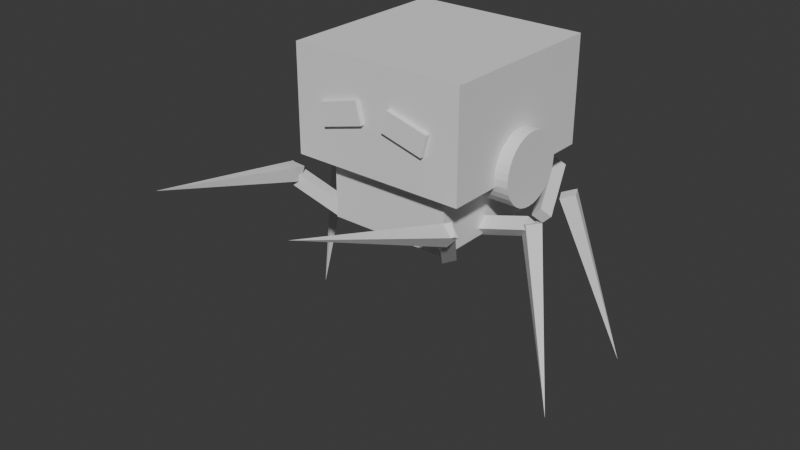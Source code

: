 # Source: Rover.blend  (saved by Blender 5.1.30; exported with 4.5.12 LTS)
import bpy
from mathutils import Matrix  # noqa: F401  (used for matrix-valued properties, if any)

bpy.ops.wm.read_factory_settings(use_empty=True)
scene = bpy.context.scene
scene.name = 'Scene'

# ---- collections
col_collection = bpy.data.collections.new('Collection'); scene.collection.children.link(col_collection)

# ---- world
world_world = bpy.data.worlds.new('World'); scene.world = world_world
world_world.use_nodes = True; world_world.node_tree.nodes.clear()
_N = world_world.node_tree.nodes; _L = world_world.node_tree.links
n0 = _N.new('ShaderNodeOutputWorld'); n0.name = 'World Output'; n0.location = (200, 100)
n1 = _N.new('ShaderNodeBackground'); n1.name = 'Background'; n1.location = (-200, 100)
n1.inputs[0].default_value = (0.05088, 0.05088, 0.05088, 1.0)
_L.new(n1.outputs[0], n0.inputs[0])
n0.is_active_output = True
world_world.color = (0.05088, 0.05088, 0.05088)
world_world.sun_shadow_jitter_overblur = 0.0

# ---- meshes
me_cube_007 = bpy.data.meshes.new('Cube.007')
me_cube_007.from_pydata([(-1.0, -1.0, -1.0), (-1.0, -1.0, 1.0), (-1.0, 1.0, -1.0), (-1.0, 1.0, 1.0), (1.0, -1.0, -1.0), (1.0, -1.0, 1.0), (1.0, 1.0, -1.0), (1.0, 1.0, 1.0)], [], [(0, 1, 3, 2), (2, 3, 7, 6), (6, 7, 5, 4), (4, 5, 1, 0), (2, 6, 4, 0), (7, 3, 1, 5)])
_uv = me_cube_007.uv_layers.new(name='UVMap')
_uv.uv.foreach_set('vector', [0.375, 0.0, 0.625, 0.0, 0.625, 0.25, 0.375, 0.25, 0.375, 0.25, 0.625, 0.25, 0.625, 0.5, 0.375, 0.5, 0.375, 0.5, 0.625, 0.5, 0.625, 0.75, 0.375, 0.75, 0.375, 0.75, 0.625, 0.75, 0.625, 1.0, 0.375, 1.0, 0.125, 0.5, 0.375, 0.5, 0.375, 0.75, 0.125, 0.75, 0.625, 0.5, 0.875, 0.5, 0.875, 0.75, 0.625, 0.75])
me_cube_007.update()
me_cube_008 = bpy.data.meshes.new('Cube.008')
me_cube_008.from_pydata([(-1.0, -1.0, -1.0), (-1.0, -1.0, 1.0), (-1.0, 1.0, -1.0), (-1.0, 1.0, 1.0), (1.0, -1.0, -1.0), (1.0, -1.0, 1.0), (1.0, 1.0, -1.0), (1.0, 1.0, 1.0)], [], [(0, 1, 3, 2), (2, 3, 7, 6), (6, 7, 5, 4), (4, 5, 1, 0), (2, 6, 4, 0), (7, 3, 1, 5)])
_uv = me_cube_008.uv_layers.new(name='UVMap')
_uv.uv.foreach_set('vector', [0.375, 0.0, 0.625, 0.0, 0.625, 0.25, 0.375, 0.25, 0.375, 0.25, 0.625, 0.25, 0.625, 0.5, 0.375, 0.5, 0.375, 0.5, 0.625, 0.5, 0.625, 0.75, 0.375, 0.75, 0.375, 0.75, 0.625, 0.75, 0.625, 1.0, 0.375, 1.0, 0.125, 0.5, 0.375, 0.5, 0.375, 0.75, 0.125, 0.75, 0.625, 0.5, 0.875, 0.5, 0.875, 0.75, 0.625, 0.75])
me_cube_008.update()
me_cube_009 = bpy.data.meshes.new('Cube.009')
me_cube_009.from_pydata([(-0.5, -0.5, -0.5), (-0.5, -0.5, 0.5), (-0.5, 0.5, -0.5), (-0.5, 0.5, 0.5), (0.5, -0.5, -0.5), (0.5, -0.5, 0.5), (0.5, 0.5, -0.5), (0.5, 0.5, 0.5)], [], [(0, 1, 3, 2), (2, 3, 7, 6), (6, 7, 5, 4), (4, 5, 1, 0), (2, 6, 4, 0), (7, 3, 1, 5)])
_uv = me_cube_009.uv_layers.new(name='UVMap')
_uv.uv.foreach_set('vector', [0.375, 0.0, 0.625, 0.0, 0.625, 0.25, 0.375, 0.25, 0.375, 0.25, 0.625, 0.25, 0.625, 0.5, 0.375, 0.5, 0.375, 0.5, 0.625, 0.5, 0.625, 0.75, 0.375, 0.75, 0.375, 0.75, 0.625, 0.75, 0.625, 1.0, 0.375, 1.0, 0.125, 0.5, 0.375, 0.5, 0.375, 0.75, 0.125, 0.75, 0.625, 0.5, 0.875, 0.5, 0.875, 0.75, 0.625, 0.75])
me_cube_009.update()
me_cube_010 = bpy.data.meshes.new('Cube.010')
me_cube_010.from_pydata([(-0.5, -0.5, -0.5), (-0.5, -0.5, 0.5), (-0.5, 0.5, -0.5), (-0.5, 0.5, 0.5), (0.5, -0.5, -0.5), (0.5, -0.5, 0.5), (0.5, 0.5, -0.5), (0.5, 0.5, 0.5)], [], [(0, 1, 3, 2), (2, 3, 7, 6), (6, 7, 5, 4), (4, 5, 1, 0), (2, 6, 4, 0), (7, 3, 1, 5)])
_uv = me_cube_010.uv_layers.new(name='UVMap')
_uv.uv.foreach_set('vector', [0.375, 0.0, 0.625, 0.0, 0.625, 0.25, 0.375, 0.25, 0.375, 0.25, 0.625, 0.25, 0.625, 0.5, 0.375, 0.5, 0.375, 0.5, 0.625, 0.5, 0.625, 0.75, 0.375, 0.75, 0.375, 0.75, 0.625, 0.75, 0.625, 1.0, 0.375, 1.0, 0.125, 0.5, 0.375, 0.5, 0.375, 0.75, 0.125, 0.75, 0.625, 0.5, 0.875, 0.5, 0.875, 0.75, 0.625, 0.75])
me_cube_010.update()
me_cylinder_001 = bpy.data.meshes.new('Cylinder.001')
me_cylinder_001.from_pydata([(0.0, 0.4, -1.15), (0.0, 0.4, 1.15), (0.07804, 0.3923, -1.15), (0.07804, 0.3923, 1.15), (0.1531, 0.3696, -1.15), (0.1531, 0.3696, 1.15), (0.2222, 0.3326, -1.15), (0.2222, 0.3326, 1.15), (0.2828, 0.2828, -1.15), (0.2828, 0.2828, 1.15), (0.3326, 0.2222, -1.15), (0.3326, 0.2222, 1.15), (0.3696, 0.1531, -1.15), (0.3696, 0.1531, 1.15), (0.3923, 0.07804, -1.15), (0.3923, 0.07804, 1.15), (0.4, 0.0, -1.15), (0.4, 0.0, 1.15), (0.3923, -0.07804, -1.15), (0.3923, -0.07804, 1.15), (0.3696, -0.1531, -1.15), (0.3696, -0.1531, 1.15), (0.3326, -0.2222, -1.15), (0.3326, -0.2222, 1.15), (0.2828, -0.2828, -1.15), (0.2828, -0.2828, 1.15), (0.2222, -0.3326, -1.15), (0.2222, -0.3326, 1.15), (0.1531, -0.3696, -1.15), (0.1531, -0.3696, 1.15), (0.07804, -0.3923, -1.15), (0.07804, -0.3923, 1.15), (0.0, -0.4, -1.15), (0.0, -0.4, 1.15), (-0.07804, -0.3923, -1.15), (-0.07804, -0.3923, 1.15), (-0.1531, -0.3696, -1.15), (-0.1531, -0.3696, 1.15), (-0.2222, -0.3326, -1.15), (-0.2222, -0.3326, 1.15), (-0.2828, -0.2828, -1.15), (-0.2828, -0.2828, 1.15), (-0.3326, -0.2222, -1.15), (-0.3326, -0.2222, 1.15), (-0.3696, -0.1531, -1.15), (-0.3696, -0.1531, 1.15), (-0.3923, -0.07804, -1.15), (-0.3923, -0.07804, 1.15), (-0.4, 0.0, -1.15), (-0.4, 0.0, 1.15), (-0.3923, 0.07804, -1.15), (-0.3923, 0.07804, 1.15), (-0.3696, 0.1531, -1.15), (-0.3696, 0.1531, 1.15), (-0.3326, 0.2222, -1.15), (-0.3326, 0.2222, 1.15), (-0.2828, 0.2828, -1.15), (-0.2828, 0.2828, 1.15), (-0.2222, 0.3326, -1.15), (-0.2222, 0.3326, 1.15), (-0.1531, 0.3696, -1.15), (-0.1531, 0.3696, 1.15), (-0.07804, 0.3923, -1.15), (-0.07804, 0.3923, 1.15)], [], [(0, 1, 3, 2), (2, 3, 5, 4), (4, 5, 7, 6), (6, 7, 9, 8), (8, 9, 11, 10), (10, 11, 13, 12), (12, 13, 15, 14), (14, 15, 17, 16), (16, 17, 19, 18), (18, 19, 21, 20), (20, 21, 23, 22), (22, 23, 25, 24), (24, 25, 27, 26), (26, 27, 29, 28), (28, 29, 31, 30), (30, 31, 33, 32), (32, 33, 35, 34), (34, 35, 37, 36), (36, 37, 39, 38), (38, 39, 41, 40), (40, 41, 43, 42), (42, 43, 45, 44), (44, 45, 47, 46), (46, 47, 49, 48), (48, 49, 51, 50), (50, 51, 53, 52), (52, 53, 55, 54), (54, 55, 57, 56), (56, 57, 59, 58), (58, 59, 61, 60), (3, 1, 63, 61, 59, 57, 55, 53, 51, 49, 47, 45, 43, 41, 39, 37, 35, 33, 31, 29, 27, 25, 23, 21, 19, 17, 15, 13, 11, 9, 7, 5), (60, 61, 63, 62), (62, 63, 1, 0), (0, 2, 4, 6, 8, 10, 12, 14, 16, 18, 20, 22, 24, 26, 28, 30, 32, 34, 36, 38, 40, 42, 44, 46, 48, 50, 52, 54, 56, 58, 60, 62)])
_uv = me_cylinder_001.uv_layers.new(name='UVMap')
_uv.uv.foreach_set('vector', [1.0, 0.5, 1.0, 1.0, 0.9688, 1.0, 0.9688, 0.5, 0.9688, 0.5, 0.9688, 1.0, 0.9375, 1.0, 0.9375, 0.5, 0.9375, 0.5, 0.9375, 1.0, 0.9062, 1.0, 0.9062, 0.5, 0.9062, 0.5, 0.9062, 1.0, 0.875, 1.0, 0.875, 0.5, 0.875, 0.5, 0.875, 1.0, 0.8438, 1.0, 0.8438, 0.5, 0.8438, 0.5, 0.8438, 1.0, 0.8125, 1.0, 0.8125, 0.5, 0.8125, 0.5, 0.8125, 1.0, 0.7812, 1.0, 0.7812, 0.5, 0.7812, 0.5, 0.7812, 1.0, 0.75, 1.0, 0.75, 0.5, 0.75, 0.5, 0.75, 1.0, 0.7188, 1.0, 0.7188, 0.5, 0.7188, 0.5, 0.7188, 1.0, 0.6875, 1.0, 0.6875, 0.5, 0.6875, 0.5, 0.6875, 1.0, 0.6562, 1.0, 0.6562, 0.5, 0.6562, 0.5, 0.6562, 1.0, 0.625, 1.0, 0.625, 0.5, 0.625, 0.5, 0.625, 1.0, 0.5938, 1.0, 0.5938, 0.5, 0.5938, 0.5, 0.5938, 1.0, 0.5625, 1.0, 0.5625, 0.5, 0.5625, 0.5, 0.5625, 1.0, 0.5312, 1.0, 0.5312, 0.5, 0.5312, 0.5, 0.5312, 1.0, 0.5, 1.0, 0.5, 0.5, 0.5, 0.5, 0.5, 1.0, 0.4688, 1.0, 0.4688, 0.5, 0.4688, 0.5, 0.4688, 1.0, 0.4375, 1.0, 0.4375, 0.5, 0.4375, 0.5, 0.4375, 1.0, 0.4062, 1.0, 0.4062, 0.5, 0.4062, 0.5, 0.4062, 1.0, 0.375, 1.0, 0.375, 0.5, 0.375, 0.5, 0.375, 1.0, 0.3438, 1.0, 0.3438, 0.5, 0.3438, 0.5, 0.3438, 1.0, 0.3125, 1.0, 0.3125, 0.5, 0.3125, 0.5, 0.3125, 1.0, 0.2812, 1.0, 0.2812, 0.5, 0.2812, 0.5, 0.2812, 1.0, 0.25, 1.0, 0.25, 0.5, 0.25, 0.5, 0.25, 1.0, 0.2188, 1.0, 0.2188, 0.5, 0.2188, 0.5, 0.2188, 1.0, 0.1875, 1.0, 0.1875, 0.5, 0.1875, 0.5, 0.1875, 1.0, 0.1562, 1.0, 0.1562, 0.5, 0.1562, 0.5, 0.1562, 1.0, 0.125, 1.0, 0.125, 0.5, 0.125, 0.5, 0.125, 1.0, 0.09375, 1.0, 0.09375, 0.5, 0.09375, 0.5, 0.09375, 1.0, 0.0625, 1.0, 0.0625, 0.5, 0.2968, 0.4854, 0.25, 0.49, 0.2032, 0.4854, 0.1582, 0.4717, 0.1167, 0.4496, 0.08029, 0.4197, 0.05045, 0.3833, 0.02827, 0.3418, 0.01461, 0.2968, 0.01, 0.25, 0.01461, 0.2032, 0.02827, 0.1582, 0.05045, 0.1167, 0.08029, 0.08029, 0.1167, 0.05045, 0.1582, 0.02827, 0.2032, 0.01461, 0.25, 0.01, 0.2968, 0.01461, 0.3418, 0.02827, 0.3833, 0.05045, 0.4197, 0.08029, 0.4496, 0.1167, 0.4717, 0.1582, 0.4854, 0.2032, 0.49, 0.25, 0.4854, 0.2968, 0.4717, 0.3418, 0.4496, 0.3833, 0.4197, 0.4197, 0.3833, 0.4496, 0.3418, 0.4717, 0.0625, 0.5, 0.0625, 1.0, 0.03125, 1.0, 0.03125, 0.5, 0.03125, 0.5, 0.03125, 1.0, 0.0, 1.0, 0.0, 0.5, 0.75, 0.49, 0.7968, 0.4854, 0.8418, 0.4717, 0.8833, 0.4496, 0.9197, 0.4197, 0.9496, 0.3833, 0.9717, 0.3418, 0.9854, 0.2968, 0.99, 0.25, 0.9854, 0.2032, 0.9717, 0.1582, 0.9496, 0.1167, 0.9197, 0.08029, 0.8833, 0.05045, 0.8418, 0.02827, 0.7968, 0.01461, 0.75, 0.01, 0.7032, 0.01461, 0.6582, 0.02827, 0.6167, 0.05045, 0.5803, 0.08029, 0.5504, 0.1167, 0.5283, 0.1582, 0.5146, 0.2032, 0.51, 0.25, 0.5146, 0.2968, 0.5283, 0.3418, 0.5504, 0.3833, 0.5803, 0.4197, 0.6167, 0.4496, 0.6582, 0.4717, 0.7032, 0.4854])
me_cylinder_001.update()
me_cube_011 = bpy.data.meshes.new('Cube.011')
me_cube_011.from_pydata([(-0.5, -0.5, -0.5), (-0.5, -0.5, 0.5), (-0.5, 0.5, -0.5), (-0.5, 0.5, 0.5), (0.5, -0.5, -0.5), (0.5, -0.5, 0.5), (0.5, 0.5, -0.5), (0.5, 0.5, 0.5)], [], [(0, 1, 3, 2), (2, 3, 7, 6), (6, 7, 5, 4), (4, 5, 1, 0), (2, 6, 4, 0), (7, 3, 1, 5)])
_uv = me_cube_011.uv_layers.new(name='UVMap')
_uv.uv.foreach_set('vector', [0.375, 0.0, 0.625, 0.0, 0.625, 0.25, 0.375, 0.25, 0.375, 0.25, 0.625, 0.25, 0.625, 0.5, 0.375, 0.5, 0.375, 0.5, 0.625, 0.5, 0.625, 0.75, 0.375, 0.75, 0.375, 0.75, 0.625, 0.75, 0.625, 1.0, 0.375, 1.0, 0.125, 0.5, 0.375, 0.5, 0.375, 0.75, 0.125, 0.75, 0.625, 0.5, 0.875, 0.5, 0.875, 0.75, 0.625, 0.75])
me_cube_011.update()
me_cone_012 = bpy.data.meshes.new('Cone.012')
me_cone_012.from_pydata([(0.0, 0.12, -1.0), (0.12, 0.0, -1.0), (0.0, -0.12, -1.0), (-0.12, 0.0, -1.0), (0.0, 0.0, 1.0)], [], [(0, 4, 1), (1, 4, 2), (0, 1, 2, 3), (2, 4, 3), (3, 4, 0)])
_uv = me_cone_012.uv_layers.new(name='UVMap')
_uv.uv.foreach_set('vector', [0.25, 0.49, 0.25, 0.25, 0.49, 0.25, 0.49, 0.25, 0.25, 0.25, 0.25, 0.01, 0.75, 0.49, 0.99, 0.25, 0.75, 0.01, 0.51, 0.25, 0.25, 0.01, 0.25, 0.25, 0.01, 0.25, 0.01, 0.25, 0.25, 0.25, 0.25, 0.49])
me_cone_012.update()
me_cube_012 = bpy.data.meshes.new('Cube.012')
me_cube_012.from_pydata([(-0.5, -0.5, -0.5), (-0.5, -0.5, 0.5), (-0.5, 0.5, -0.5), (-0.5, 0.5, 0.5), (0.5, -0.5, -0.5), (0.5, -0.5, 0.5), (0.5, 0.5, -0.5), (0.5, 0.5, 0.5)], [], [(0, 1, 3, 2), (2, 3, 7, 6), (6, 7, 5, 4), (4, 5, 1, 0), (2, 6, 4, 0), (7, 3, 1, 5)])
_uv = me_cube_012.uv_layers.new(name='UVMap')
_uv.uv.foreach_set('vector', [0.375, 0.0, 0.625, 0.0, 0.625, 0.25, 0.375, 0.25, 0.375, 0.25, 0.625, 0.25, 0.625, 0.5, 0.375, 0.5, 0.375, 0.5, 0.625, 0.5, 0.625, 0.75, 0.375, 0.75, 0.375, 0.75, 0.625, 0.75, 0.625, 1.0, 0.375, 1.0, 0.125, 0.5, 0.375, 0.5, 0.375, 0.75, 0.125, 0.75, 0.625, 0.5, 0.875, 0.5, 0.875, 0.75, 0.625, 0.75])
me_cube_012.update()
me_cone_013 = bpy.data.meshes.new('Cone.013')
me_cone_013.from_pydata([(0.0, 0.12, -1.0), (0.12, 0.0, -1.0), (0.0, -0.12, -1.0), (-0.12, 0.0, -1.0), (0.0, 0.0, 1.0)], [], [(0, 4, 1), (1, 4, 2), (0, 1, 2, 3), (2, 4, 3), (3, 4, 0)])
_uv = me_cone_013.uv_layers.new(name='UVMap')
_uv.uv.foreach_set('vector', [0.25, 0.49, 0.25, 0.25, 0.49, 0.25, 0.49, 0.25, 0.25, 0.25, 0.25, 0.01, 0.75, 0.49, 0.99, 0.25, 0.75, 0.01, 0.51, 0.25, 0.25, 0.01, 0.25, 0.25, 0.01, 0.25, 0.01, 0.25, 0.25, 0.25, 0.25, 0.49])
me_cone_013.update()
me_cube_013 = bpy.data.meshes.new('Cube.013')
me_cube_013.from_pydata([(-0.5, -0.5, -0.5), (-0.5, -0.5, 0.5), (-0.5, 0.5, -0.5), (-0.5, 0.5, 0.5), (0.5, -0.5, -0.5), (0.5, -0.5, 0.5), (0.5, 0.5, -0.5), (0.5, 0.5, 0.5)], [], [(0, 1, 3, 2), (2, 3, 7, 6), (6, 7, 5, 4), (4, 5, 1, 0), (2, 6, 4, 0), (7, 3, 1, 5)])
_uv = me_cube_013.uv_layers.new(name='UVMap')
_uv.uv.foreach_set('vector', [0.375, 0.0, 0.625, 0.0, 0.625, 0.25, 0.375, 0.25, 0.375, 0.25, 0.625, 0.25, 0.625, 0.5, 0.375, 0.5, 0.375, 0.5, 0.625, 0.5, 0.625, 0.75, 0.375, 0.75, 0.375, 0.75, 0.625, 0.75, 0.625, 1.0, 0.375, 1.0, 0.125, 0.5, 0.375, 0.5, 0.375, 0.75, 0.125, 0.75, 0.625, 0.5, 0.875, 0.5, 0.875, 0.75, 0.625, 0.75])
me_cube_013.update()
me_cone_014 = bpy.data.meshes.new('Cone.014')
me_cone_014.from_pydata([(0.0, 0.12, -1.0), (0.12, 0.0, -1.0), (0.0, -0.12, -1.0), (-0.12, 0.0, -1.0), (0.0, 0.0, 1.0)], [], [(0, 4, 1), (1, 4, 2), (0, 1, 2, 3), (2, 4, 3), (3, 4, 0)])
_uv = me_cone_014.uv_layers.new(name='UVMap')
_uv.uv.foreach_set('vector', [0.25, 0.49, 0.25, 0.25, 0.49, 0.25, 0.49, 0.25, 0.25, 0.25, 0.25, 0.01, 0.75, 0.49, 0.99, 0.25, 0.75, 0.01, 0.51, 0.25, 0.25, 0.01, 0.25, 0.25, 0.01, 0.25, 0.01, 0.25, 0.25, 0.25, 0.25, 0.49])
me_cone_014.update()
me_cube_014 = bpy.data.meshes.new('Cube.014')
me_cube_014.from_pydata([(-0.5, -0.5, -0.5), (-0.5, -0.5, 0.5), (-0.5, 0.5, -0.5), (-0.5, 0.5, 0.5), (0.5, -0.5, -0.5), (0.5, -0.5, 0.5), (0.5, 0.5, -0.5), (0.5, 0.5, 0.5)], [], [(0, 1, 3, 2), (2, 3, 7, 6), (6, 7, 5, 4), (4, 5, 1, 0), (2, 6, 4, 0), (7, 3, 1, 5)])
_uv = me_cube_014.uv_layers.new(name='UVMap')
_uv.uv.foreach_set('vector', [0.375, 0.0, 0.625, 0.0, 0.625, 0.25, 0.375, 0.25, 0.375, 0.25, 0.625, 0.25, 0.625, 0.5, 0.375, 0.5, 0.375, 0.5, 0.625, 0.5, 0.625, 0.75, 0.375, 0.75, 0.375, 0.75, 0.625, 0.75, 0.625, 1.0, 0.375, 1.0, 0.125, 0.5, 0.375, 0.5, 0.375, 0.75, 0.125, 0.75, 0.625, 0.5, 0.875, 0.5, 0.875, 0.75, 0.625, 0.75])
me_cube_014.update()
me_cone_015 = bpy.data.meshes.new('Cone.015')
me_cone_015.from_pydata([(0.0, 0.12, -1.0), (0.12, 0.0, -1.0), (0.0, -0.12, -1.0), (-0.12, 0.0, -1.0), (0.0, 0.0, 1.0)], [], [(0, 4, 1), (1, 4, 2), (0, 1, 2, 3), (2, 4, 3), (3, 4, 0)])
_uv = me_cone_015.uv_layers.new(name='UVMap')
_uv.uv.foreach_set('vector', [0.25, 0.49, 0.25, 0.25, 0.49, 0.25, 0.49, 0.25, 0.25, 0.25, 0.25, 0.01, 0.75, 0.49, 0.99, 0.25, 0.75, 0.01, 0.51, 0.25, 0.25, 0.01, 0.25, 0.25, 0.01, 0.25, 0.01, 0.25, 0.25, 0.25, 0.25, 0.49])
me_cone_015.update()
me_cube_015 = bpy.data.meshes.new('Cube.015')
me_cube_015.from_pydata([(-0.5, -0.5, -0.5), (-0.5, -0.5, 0.5), (-0.5, 0.5, -0.5), (-0.5, 0.5, 0.5), (0.5, -0.5, -0.5), (0.5, -0.5, 0.5), (0.5, 0.5, -0.5), (0.5, 0.5, 0.5)], [], [(0, 1, 3, 2), (2, 3, 7, 6), (6, 7, 5, 4), (4, 5, 1, 0), (2, 6, 4, 0), (7, 3, 1, 5)])
_uv = me_cube_015.uv_layers.new(name='UVMap')
_uv.uv.foreach_set('vector', [0.375, 0.0, 0.625, 0.0, 0.625, 0.25, 0.375, 0.25, 0.375, 0.25, 0.625, 0.25, 0.625, 0.5, 0.375, 0.5, 0.375, 0.5, 0.625, 0.5, 0.625, 0.75, 0.375, 0.75, 0.375, 0.75, 0.625, 0.75, 0.625, 1.0, 0.375, 1.0, 0.125, 0.5, 0.375, 0.5, 0.375, 0.75, 0.125, 0.75, 0.625, 0.5, 0.875, 0.5, 0.875, 0.75, 0.625, 0.75])
me_cube_015.update()
me_cone_016 = bpy.data.meshes.new('Cone.016')
me_cone_016.from_pydata([(0.0, 0.12, -1.0), (0.12, 0.0, -1.0), (0.0, -0.12, -1.0), (-0.12, 0.0, -1.0), (0.0, 0.0, 1.0)], [], [(0, 4, 1), (1, 4, 2), (0, 1, 2, 3), (2, 4, 3), (3, 4, 0)])
_uv = me_cone_016.uv_layers.new(name='UVMap')
_uv.uv.foreach_set('vector', [0.25, 0.49, 0.25, 0.25, 0.49, 0.25, 0.49, 0.25, 0.25, 0.25, 0.25, 0.01, 0.75, 0.49, 0.99, 0.25, 0.75, 0.01, 0.51, 0.25, 0.25, 0.01, 0.25, 0.25, 0.01, 0.25, 0.01, 0.25, 0.25, 0.25, 0.25, 0.49])
me_cone_016.update()
me_cube_016 = bpy.data.meshes.new('Cube.016')
me_cube_016.from_pydata([(-0.5, -0.5, -0.5), (-0.5, -0.5, 0.5), (-0.5, 0.5, -0.5), (-0.5, 0.5, 0.5), (0.5, -0.5, -0.5), (0.5, -0.5, 0.5), (0.5, 0.5, -0.5), (0.5, 0.5, 0.5)], [], [(0, 1, 3, 2), (2, 3, 7, 6), (6, 7, 5, 4), (4, 5, 1, 0), (2, 6, 4, 0), (7, 3, 1, 5)])
_uv = me_cube_016.uv_layers.new(name='UVMap')
_uv.uv.foreach_set('vector', [0.375, 0.0, 0.625, 0.0, 0.625, 0.25, 0.375, 0.25, 0.375, 0.25, 0.625, 0.25, 0.625, 0.5, 0.375, 0.5, 0.375, 0.5, 0.625, 0.5, 0.625, 0.75, 0.375, 0.75, 0.375, 0.75, 0.625, 0.75, 0.625, 1.0, 0.375, 1.0, 0.125, 0.5, 0.375, 0.5, 0.375, 0.75, 0.125, 0.75, 0.625, 0.5, 0.875, 0.5, 0.875, 0.75, 0.625, 0.75])
me_cube_016.update()
me_cone_017 = bpy.data.meshes.new('Cone.017')
me_cone_017.from_pydata([(0.0, 0.12, -1.0), (0.12, 0.0, -1.0), (0.0, -0.12, -1.0), (-0.12, 0.0, -1.0), (0.0, 0.0, 1.0)], [], [(0, 4, 1), (1, 4, 2), (0, 1, 2, 3), (2, 4, 3), (3, 4, 0)])
_uv = me_cone_017.uv_layers.new(name='UVMap')
_uv.uv.foreach_set('vector', [0.25, 0.49, 0.25, 0.25, 0.49, 0.25, 0.49, 0.25, 0.25, 0.25, 0.25, 0.01, 0.75, 0.49, 0.99, 0.25, 0.75, 0.01, 0.51, 0.25, 0.25, 0.01, 0.25, 0.25, 0.01, 0.25, 0.01, 0.25, 0.25, 0.25, 0.25, 0.49])
me_cone_017.update()

# ---- objects
ob_rover_cabeza = bpy.data.objects.new('Rover_Cabeza', me_cube_007)
ob_rover_mandibula = bpy.data.objects.new('Rover_Mandibula', me_cube_008)
ob_ojo_izq = bpy.data.objects.new('Ojo_Izq', me_cube_009)
ob_ojo_der = bpy.data.objects.new('Ojo_Der', me_cube_010)
ob_rover_ejes_laterales = bpy.data.objects.new('Rover_Ejes_Laterales', me_cylinder_001)
ob_pata_frente_izq_base = bpy.data.objects.new('Pata_Frente_Izq_Base', me_cube_011)
ob_pata_frente_izq_punta = bpy.data.objects.new('Pata_Frente_Izq_Punta', me_cone_012)
ob_pata_frente_der_base = bpy.data.objects.new('Pata_Frente_Der_Base', me_cube_012)
ob_pata_frente_der_punta = bpy.data.objects.new('Pata_Frente_Der_Punta', me_cone_013)
ob_pata_medio_izq_base = bpy.data.objects.new('Pata_Medio_Izq_Base', me_cube_013)
ob_pata_medio_izq_punta = bpy.data.objects.new('Pata_Medio_Izq_Punta', me_cone_014)
ob_pata_medio_der_base = bpy.data.objects.new('Pata_Medio_Der_Base', me_cube_014)
ob_pata_medio_der_punta = bpy.data.objects.new('Pata_Medio_Der_Punta', me_cone_015)
ob_pata_atras_izq_base = bpy.data.objects.new('Pata_Atras_Izq_Base', me_cube_015)
ob_pata_atras_izq_punta = bpy.data.objects.new('Pata_Atras_Izq_Punta', me_cone_016)
ob_pata_atras_der_base = bpy.data.objects.new('Pata_Atras_Der_Base', me_cube_016)
ob_pata_atras_der_punta = bpy.data.objects.new('Pata_Atras_Der_Punta', me_cone_017)

# ---- transforms, parenting, visibility, modifiers, constraints
ob_rover_cabeza.location = (0.0, 0.0, 3.0)
ob_rover_cabeza.scale = (1.0, 1.0, 0.6)
ob_rover_mandibula.location = (0.0, 0.0, 2.0)
ob_rover_mandibula.scale = (0.7, 0.8, 0.3)
ob_ojo_izq.location = (-0.4, -1.0, 3.0)
ob_ojo_izq.rotation_euler = (0.0, -0.2618, 0.0)
ob_ojo_izq.scale = (0.5, 0.1, 0.25)
ob_ojo_der.location = (0.4, -1.0, 3.0)
ob_ojo_der.rotation_euler = (0.0, 0.2618, 0.0)
ob_ojo_der.scale = (0.5, 0.1, 0.25)
ob_rover_ejes_laterales.location = (0.0, 0.0, 2.5)
ob_rover_ejes_laterales.rotation_euler = (0.0, 1.571, 0.0)
ob_pata_frente_izq_base.location = (-0.9212, -0.8426, 1.953)
ob_pata_frente_izq_base.rotation_euler = (1.682, 4.111, -2.747)
ob_pata_frente_izq_base.scale = (0.15, 0.8, 0.15)
ob_pata_frente_izq_punta.location = (-1.044, -1.916, 2.413)
ob_pata_frente_izq_punta.rotation_euler = (-5.047, -0.6625, 0.2926)
ob_pata_frente_der_base.location = (0.7942, -0.8658, 1.913)
ob_pata_frente_der_base.rotation_euler = (-7.077, -0.1983, 0.8061)
ob_pata_frente_der_base.scale = (0.15, 0.8, 0.15)
ob_pata_frente_der_punta.location = (0.8187, -1.943, 2.423)
ob_pata_frente_der_punta.rotation_euler = (-0.2736, -1.233, 1.751)
ob_pata_medio_izq_base.location = (-0.9545, -0.007135, 1.894)
ob_pata_medio_izq_base.rotation_euler = (-0.3529, -0.01008, -7.909)
ob_pata_medio_izq_base.scale = (0.15, 0.8, 0.15)
ob_pata_medio_izq_punta.location = (-1.551, 0.04114, 1.147)
ob_pata_medio_izq_punta.rotation_euler = (-3.066, 0.1672, 0.3793)
ob_pata_medio_der_base.location = (0.8519, -0.1066, 1.83)
ob_pata_medio_der_base.rotation_euler = (12.17, 0.7674, 1.318)
ob_pata_medio_der_base.scale = (0.15, 0.8, 0.15)
ob_pata_medio_der_punta.location = (1.512, -0.2756, 1.03)
ob_pata_medio_der_punta.rotation_euler = (-3.366, -0.2488, 0.1383)
ob_pata_atras_izq_base.location = (-0.9087, 0.763, 1.931)
ob_pata_atras_izq_base.rotation_euler = (7.632, -0.9416, -0.09699)
ob_pata_atras_izq_base.scale = (0.15, 0.8, 0.15)
ob_pata_atras_izq_punta.location = (-1.427, 1.114, 1.237)
ob_pata_atras_izq_punta.rotation_euler = (3.17, 0.3967, -0.6183)
ob_pata_atras_der_base.location = (0.7826, 0.9556, 1.825)
ob_pata_atras_der_base.rotation_euler = (0.5236, -0.7854, 0.0)
ob_pata_atras_der_base.scale = (0.15, 0.8, 0.15)
ob_pata_atras_der_punta.location = (1.595, 0.6321, 1.152)
ob_pata_atras_der_punta.rotation_euler = (-3.373, 0.2459, 2.793)

# ---- collection membership
col_collection.objects.link(ob_rover_cabeza)
col_collection.objects.link(ob_rover_mandibula)
col_collection.objects.link(ob_ojo_izq)
col_collection.objects.link(ob_ojo_der)
col_collection.objects.link(ob_rover_ejes_laterales)
col_collection.objects.link(ob_pata_frente_izq_base)
col_collection.objects.link(ob_pata_frente_izq_punta)
col_collection.objects.link(ob_pata_frente_der_base)
col_collection.objects.link(ob_pata_frente_der_punta)
col_collection.objects.link(ob_pata_medio_izq_base)
col_collection.objects.link(ob_pata_medio_izq_punta)
col_collection.objects.link(ob_pata_medio_der_base)
col_collection.objects.link(ob_pata_medio_der_punta)
col_collection.objects.link(ob_pata_atras_izq_base)
col_collection.objects.link(ob_pata_atras_izq_punta)
col_collection.objects.link(ob_pata_atras_der_base)
col_collection.objects.link(ob_pata_atras_der_punta)

# ---- scene / render settings (as saved in the file)
scene.frame_start = 1; scene.frame_end = 250; scene.frame_set(1)
scene.render.engine = 'BLENDER_EEVEE_NEXT'
scene.render.bake_bias = 0.0
scene.render.bake_samples = 0
scene.cycles.sampling_pattern = 'TABULATED_SOBOL'
scene.eevee.use_volume_custom_range = False
bpy.context.view_layer.update()

# ---- added for rendering (the .blend has no active camera and no usable light): camera, sun
cam_auto = bpy.data.cameras.new('AutoCamera')
cam_auto.lens = 50.0
cam_auto.sensor_width = 36.0
cam_auto.clip_end = 1000.0
ob_auto_camera = bpy.data.objects.new('AutoCamera', cam_auto)
scene.collection.objects.link(ob_auto_camera)
ob_auto_camera.location = (6.48674, -8.39841, 6.94341)
ob_auto_camera.rotation_euler = (1.09748, -7.21219e-08, 0.694738)
scene.camera = ob_auto_camera
light_auto_sun = bpy.data.lights.new('AutoSun', 'SUN')
light_auto_sun.energy = 3.0
light_auto_sun.angle = 0.0523599
ob_auto_sun = bpy.data.objects.new('AutoSun', light_auto_sun)
scene.collection.objects.link(ob_auto_sun)
ob_auto_sun.rotation_euler = (0.872665, 0.174533, 0.523599)
bpy.context.view_layer.update()
